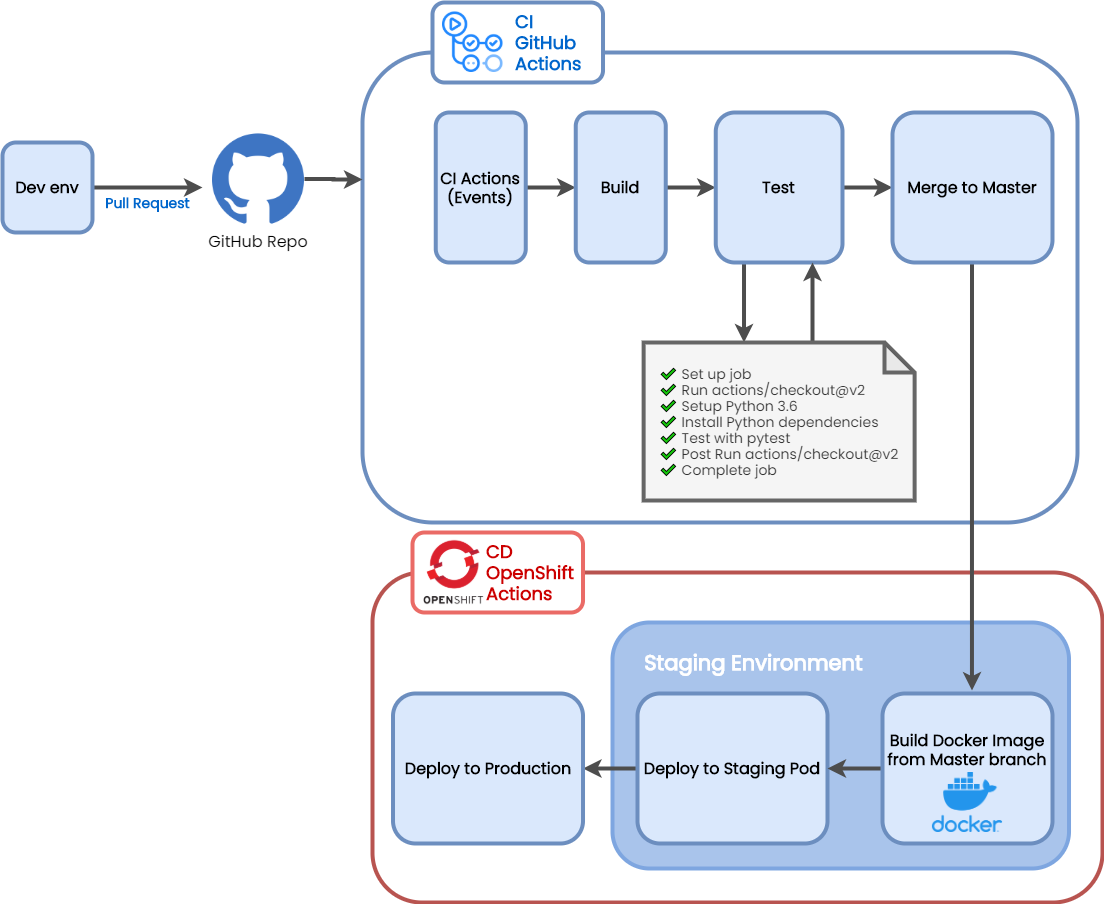

The diagram above was exported from draw.io. Its source (the exported page's mxGraphModel, read from the mxfile embedded in the PNG):
<mxGraphModel dx="1550" dy="1976" grid="1" gridSize="10" guides="1" tooltips="1" connect="1" arrows="1" fold="1" page="1" pageScale="1" pageWidth="850" pageHeight="1100" math="0" shadow="0">
  <root>
    <mxCell id="0" />
    <mxCell id="1" parent="0" />
    <mxCell id="JHQ-ZUi0ZFjFSofUoqdS-5" value="" style="rounded=1;whiteSpace=wrap;html=1;strokeWidth=4;fontFamily=Poppins;fontSource=https%3A%2F%2Ffonts.googleapis.com%2Fcss%3Ffamily%3DPoppins;strokeColor=#b85450;fillColor=none;" parent="1" vertex="1">
      <mxGeometry x="410" y="-400" width="730" height="330" as="geometry" />
    </mxCell>
    <mxCell id="JHQ-ZUi0ZFjFSofUoqdS-2" value="" style="rounded=1;whiteSpace=wrap;html=1;fillColor=none;strokeColor=#6c8ebf;strokeWidth=4;fontFamily=Poppins;fontSource=https%3A%2F%2Ffonts.googleapis.com%2Fcss%3Ffamily%3DPoppins;" parent="1" vertex="1">
      <mxGeometry x="400" y="-920" width="715" height="470" as="geometry" />
    </mxCell>
    <mxCell id="_0tIiUQ-tTUVcuBkeoUj-1" value="" style="rounded=1;whiteSpace=wrap;html=1;labelBackgroundColor=none;fontSize=16;strokeColor=#6c8ebf;fontFamily=Poppins;fontSource=https%3A%2F%2Ffonts.googleapis.com%2Fcss%3Ffamily%3DPoppins;strokeWidth=4;fillColor=#FFFFFF;" parent="1" vertex="1">
      <mxGeometry x="470" y="-970" width="170.51" height="80" as="geometry" />
    </mxCell>
    <mxCell id="JHQ-ZUi0ZFjFSofUoqdS-41" value="" style="rounded=1;whiteSpace=wrap;html=1;strokeColor=#7EA6E0;fontFamily=Poppins;fontSource=https%3A%2F%2Ffonts.googleapis.com%2Fcss%3Ffamily%3DPoppins;strokeWidth=4;fillColor=#A9C4EB;" parent="1" vertex="1">
      <mxGeometry x="650" y="-350" width="456.51" height="246" as="geometry" />
    </mxCell>
    <mxCell id="PfrFr6VxK-j7WnzJ1yth-29" style="edgeStyle=orthogonalEdgeStyle;rounded=0;orthogonalLoop=1;jettySize=auto;html=1;exitX=1;exitY=0.5;exitDx=0;exitDy=0;fontSize=16;fontColor=#000000;fontFamily=Poppins;fontSource=https%3A%2F%2Ffonts.googleapis.com%2Fcss%3Ffamily%3DPoppins;strokeWidth=4;strokeColor=#4D4D4D;" parent="1" source="PfrFr6VxK-j7WnzJ1yth-1" edge="1">
      <mxGeometry relative="1" as="geometry">
        <mxPoint x="240" y="-785" as="targetPoint" />
      </mxGeometry>
    </mxCell>
    <mxCell id="PfrFr6VxK-j7WnzJ1yth-1" value="&lt;font style=&quot;font-size: 16px&quot;&gt;&lt;b&gt;Dev env&lt;/b&gt;&lt;/font&gt;" style="rounded=1;whiteSpace=wrap;html=1;strokeColor=#6c8ebf;labelBackgroundColor=none;fillColor=#dae8fc;fontFamily=Poppins;fontSource=https%3A%2F%2Ffonts.googleapis.com%2Fcss%3Ffamily%3DPoppins;strokeWidth=4;" parent="1" vertex="1">
      <mxGeometry x="40" y="-830" width="90" height="90" as="geometry" />
    </mxCell>
    <mxCell id="JHQ-ZUi0ZFjFSofUoqdS-3" value="&lt;font color=&quot;#0066cc&quot;&gt;&lt;b&gt;CI&lt;br&gt;GitHub Actions&lt;/b&gt;&lt;/font&gt;" style="text;html=1;strokeColor=none;align=left;verticalAlign=middle;whiteSpace=wrap;rounded=0;fontSize=18;fontFamily=Poppins;fontSource=https%3A%2F%2Ffonts.googleapis.com%2Fcss%3Ffamily%3DPoppins;strokeWidth=4;" parent="1" vertex="1">
      <mxGeometry x="550.51" y="-965.25" width="79.49" height="70" as="geometry" />
    </mxCell>
    <mxCell id="JHQ-ZUi0ZFjFSofUoqdS-6" value="" style="shape=image;verticalLabelPosition=bottom;labelBackgroundColor=none;verticalAlign=top;aspect=fixed;imageAspect=0;image=https://avatars2.githubusercontent.com/u/44036562?s=400&amp;v=4;fontFamily=Poppins;fontSource=https%3A%2F%2Ffonts.googleapis.com%2Fcss%3Ffamily%3DPoppins;strokeWidth=4;" parent="1" vertex="1">
      <mxGeometry x="480" y="-960.51" width="60.51" height="60.51" as="geometry" />
    </mxCell>
    <mxCell id="PfrFr6VxK-j7WnzJ1yth-43" style="edgeStyle=orthogonalEdgeStyle;rounded=0;orthogonalLoop=1;jettySize=auto;html=1;fontSize=16;fontColor=#297ACC;fontFamily=Poppins;fontSource=https%3A%2F%2Ffonts.googleapis.com%2Fcss%3Ffamily%3DPoppins;strokeWidth=4;strokeColor=#4D4D4D;" parent="1" source="PfrFr6VxK-j7WnzJ1yth-6" edge="1">
      <mxGeometry relative="1" as="geometry">
        <mxPoint x="400" y="-793" as="targetPoint" />
      </mxGeometry>
    </mxCell>
    <mxCell id="PfrFr6VxK-j7WnzJ1yth-6" value="GitHub Repo" style="shape=image;verticalLabelPosition=bottom;labelBackgroundColor=#ffffff;verticalAlign=top;aspect=fixed;imageAspect=0;image=https://cdn2.iconfinder.com/data/icons/social-icons-33/128/Github-512.png;fontSize=16;fontFamily=Poppins;fontSource=https%3A%2F%2Ffonts.googleapis.com%2Fcss%3Ffamily%3DPoppins;strokeWidth=4;" parent="1" vertex="1">
      <mxGeometry x="250" y="-839.5" width="92" height="92" as="geometry" />
    </mxCell>
    <mxCell id="PfrFr6VxK-j7WnzJ1yth-11" value="" style="edgeStyle=orthogonalEdgeStyle;rounded=0;orthogonalLoop=1;jettySize=auto;html=1;fontSize=16;fontColor=#000000;fontFamily=Poppins;fontSource=https%3A%2F%2Ffonts.googleapis.com%2Fcss%3Ffamily%3DPoppins;strokeWidth=4;strokeColor=#4D4D4D;" parent="1" source="PfrFr6VxK-j7WnzJ1yth-8" target="PfrFr6VxK-j7WnzJ1yth-10" edge="1">
      <mxGeometry relative="1" as="geometry" />
    </mxCell>
    <mxCell id="PfrFr6VxK-j7WnzJ1yth-8" value="&lt;b&gt;CI Actions (Events)&lt;/b&gt;" style="rounded=1;whiteSpace=wrap;html=1;labelBackgroundColor=none;fontSize=16;fillColor=#dae8fc;strokeColor=#6c8ebf;fontFamily=Poppins;fontSource=https%3A%2F%2Ffonts.googleapis.com%2Fcss%3Ffamily%3DPoppins;strokeWidth=4;" parent="1" vertex="1">
      <mxGeometry x="473.25" y="-860" width="90" height="150" as="geometry" />
    </mxCell>
    <mxCell id="PfrFr6VxK-j7WnzJ1yth-13" value="" style="edgeStyle=orthogonalEdgeStyle;rounded=0;orthogonalLoop=1;jettySize=auto;html=1;fontSize=16;fontColor=#000000;fontFamily=Poppins;fontSource=https%3A%2F%2Ffonts.googleapis.com%2Fcss%3Ffamily%3DPoppins;strokeWidth=4;strokeColor=#4D4D4D;" parent="1" source="PfrFr6VxK-j7WnzJ1yth-10" target="PfrFr6VxK-j7WnzJ1yth-12" edge="1">
      <mxGeometry relative="1" as="geometry" />
    </mxCell>
    <mxCell id="PfrFr6VxK-j7WnzJ1yth-10" value="&lt;b&gt;Build&lt;/b&gt;" style="rounded=1;whiteSpace=wrap;html=1;labelBackgroundColor=none;fontSize=16;fillColor=#dae8fc;strokeColor=#6c8ebf;fontFamily=Poppins;fontSource=https%3A%2F%2Ffonts.googleapis.com%2Fcss%3Ffamily%3DPoppins;strokeWidth=4;" parent="1" vertex="1">
      <mxGeometry x="613.25" y="-860" width="90" height="150" as="geometry" />
    </mxCell>
    <mxCell id="JHQ-ZUi0ZFjFSofUoqdS-28" value="" style="edgeStyle=orthogonalEdgeStyle;rounded=0;orthogonalLoop=1;jettySize=auto;html=1;fontSize=18;fontFamily=Poppins;fontSource=https%3A%2F%2Ffonts.googleapis.com%2Fcss%3Ffamily%3DPoppins;strokeWidth=4;strokeColor=#4D4D4D;" parent="1" source="PfrFr6VxK-j7WnzJ1yth-12" target="JHQ-ZUi0ZFjFSofUoqdS-27" edge="1">
      <mxGeometry relative="1" as="geometry" />
    </mxCell>
    <mxCell id="PfrFr6VxK-j7WnzJ1yth-22" value="" style="edgeStyle=orthogonalEdgeStyle;rounded=0;orthogonalLoop=1;jettySize=auto;html=1;fontSize=16;fontColor=#000000;fontFamily=Poppins;fontSource=https%3A%2F%2Ffonts.googleapis.com%2Fcss%3Ffamily%3DPoppins;strokeWidth=4;strokeColor=#4D4D4D;" parent="1" edge="1">
      <mxGeometry relative="1" as="geometry">
        <mxPoint x="781.51" y="-710" as="sourcePoint" />
        <mxPoint x="781.51" y="-630" as="targetPoint" />
      </mxGeometry>
    </mxCell>
    <mxCell id="PfrFr6VxK-j7WnzJ1yth-12" value="&lt;b&gt;Test&lt;/b&gt;" style="rounded=1;whiteSpace=wrap;html=1;labelBackgroundColor=none;fontSize=16;fillColor=#dae8fc;strokeColor=#6c8ebf;fontFamily=Poppins;fontSource=https%3A%2F%2Ffonts.googleapis.com%2Fcss%3Ffamily%3DPoppins;strokeWidth=4;" parent="1" vertex="1">
      <mxGeometry x="753.25" y="-860" width="126.75" height="150" as="geometry" />
    </mxCell>
    <mxCell id="JHQ-ZUi0ZFjFSofUoqdS-71" style="edgeStyle=orthogonalEdgeStyle;rounded=0;orthogonalLoop=1;jettySize=auto;html=1;fontSize=18;fontFamily=Poppins;fontSource=https%3A%2F%2Ffonts.googleapis.com%2Fcss%3Ffamily%3DPoppins;strokeWidth=4;strokeColor=#4D4D4D;" parent="1" edge="1">
      <mxGeometry relative="1" as="geometry">
        <mxPoint x="1009.45" y="-282" as="targetPoint" />
        <Array as="points">
          <mxPoint x="1009.45" y="-282" />
        </Array>
        <mxPoint x="1009.4500000000003" y="-710" as="sourcePoint" />
      </mxGeometry>
    </mxCell>
    <mxCell id="JHQ-ZUi0ZFjFSofUoqdS-27" value="&lt;b&gt;Merge to Master&lt;/b&gt;" style="rounded=1;whiteSpace=wrap;html=1;labelBackgroundColor=none;fontSize=16;fillColor=#dae8fc;strokeColor=#6c8ebf;fontFamily=Poppins;fontSource=https%3A%2F%2Ffonts.googleapis.com%2Fcss%3Ffamily%3DPoppins;strokeWidth=4;" parent="1" vertex="1">
      <mxGeometry x="930" y="-860" width="160" height="150" as="geometry" />
    </mxCell>
    <mxCell id="PfrFr6VxK-j7WnzJ1yth-36" style="edgeStyle=orthogonalEdgeStyle;rounded=0;orthogonalLoop=1;jettySize=auto;html=1;fontSize=16;fontColor=#297ACC;fontFamily=Poppins;fontSource=https%3A%2F%2Ffonts.googleapis.com%2Fcss%3Ffamily%3DPoppins;strokeWidth=4;strokeColor=#4D4D4D;" parent="1" edge="1">
      <mxGeometry relative="1" as="geometry">
        <mxPoint x="850" y="-630" as="sourcePoint" />
        <mxPoint x="850" y="-710" as="targetPoint" />
      </mxGeometry>
    </mxCell>
    <mxCell id="PfrFr6VxK-j7WnzJ1yth-21" value="&lt;div style=&quot;text-align: left ; font-size: 14px&quot;&gt;&lt;span style=&quot;&quot;&gt;&lt;font style=&quot;font-size: 14px&quot;&gt;✔ Set up job&lt;/font&gt;&lt;/span&gt;&lt;/div&gt;&lt;font style=&quot;font-size: 14px&quot;&gt;&lt;div style=&quot;text-align: left&quot;&gt;✔ Run actions/checkout@v2&lt;/div&gt;&lt;/font&gt;&lt;div style=&quot;text-align: left ; font-size: 14px&quot;&gt;&lt;font style=&quot;font-size: 14px&quot;&gt;&lt;span style=&quot;text-align: center;&quot;&gt;✔ Setup Python 3.6&lt;/span&gt;&lt;font style=&quot;font-size: 14px&quot;&gt;&lt;br&gt;&lt;/font&gt;&lt;/font&gt;&lt;/div&gt;&lt;div style=&quot;text-align: left ; font-size: 14px&quot;&gt;&lt;font style=&quot;font-size: 14px&quot;&gt;&lt;span style=&quot;text-align: center;&quot;&gt;✔ Install Python dependencies&lt;/span&gt;&lt;span style=&quot;text-align: center;&quot;&gt;&lt;br&gt;&lt;/span&gt;&lt;/font&gt;&lt;/div&gt;&lt;div style=&quot;text-align: left ; font-size: 14px&quot;&gt;&lt;font style=&quot;font-size: 14px&quot;&gt;&lt;span style=&quot;text-align: center;&quot;&gt;✔ Test with pytest&lt;/span&gt;&lt;span style=&quot;text-align: center;&quot;&gt;&lt;br&gt;&lt;/span&gt;&lt;/font&gt;&lt;/div&gt;&lt;div style=&quot;text-align: left ; font-size: 14px&quot;&gt;&lt;font style=&quot;font-size: 14px&quot;&gt;&lt;span style=&quot;text-align: center;&quot;&gt;✔ Post Run actions/checkout@v2&lt;/span&gt;&lt;span style=&quot;text-align: center;&quot;&gt;&lt;br&gt;&lt;/span&gt;&lt;/font&gt;&lt;/div&gt;&lt;div style=&quot;text-align: left ; font-size: 14px&quot;&gt;&lt;span style=&quot;text-align: center;&quot;&gt;&lt;font style=&quot;font-size: 14px&quot;&gt;✔ Complete job&lt;/font&gt;&lt;/span&gt;&lt;/div&gt;" style="shape=note;whiteSpace=wrap;html=1;backgroundOutline=1;darkOpacity=0.05;labelBackgroundColor=none;fillColor=#f5f5f5;fontSize=16;fontColor=#333333;fontFamily=Poppins;fontSource=https%3A%2F%2Ffonts.googleapis.com%2Fcss%3Ffamily%3DPoppins;strokeWidth=4;strokeColor=#666666;" parent="1" vertex="1">
      <mxGeometry x="681.13" y="-630" width="270.99" height="158" as="geometry" />
    </mxCell>
    <mxCell id="PfrFr6VxK-j7WnzJ1yth-30" value="&lt;font style=&quot;font-size: 14px&quot; color=&quot;#0066cc&quot;&gt;&lt;b&gt;Pull Request&lt;/b&gt;&lt;/font&gt;" style="text;html=1;align=center;verticalAlign=middle;resizable=0;points=[];autosize=1;fontSize=16;fontColor=#000000;fontFamily=Poppins;fontSource=https%3A%2F%2Ffonts.googleapis.com%2Fcss%3Ffamily%3DPoppins;strokeWidth=4;" parent="1" vertex="1">
      <mxGeometry x="135" y="-780" width="100" height="20" as="geometry" />
    </mxCell>
    <mxCell id="JHQ-ZUi0ZFjFSofUoqdS-42" value="&lt;b&gt;&lt;font style=&quot;font-size: 21px&quot;&gt;Staging Environment&lt;/font&gt;&lt;/b&gt;" style="text;html=1;strokeColor=none;fillColor=none;align=center;verticalAlign=middle;whiteSpace=wrap;rounded=0;fontSize=18;fontFamily=Poppins;fontSource=https%3A%2F%2Ffonts.googleapis.com%2Fcss%3Ffamily%3DPoppins;strokeWidth=4;fontColor=#FFFFFF;" parent="1" vertex="1">
      <mxGeometry x="653.64" y="-320" width="275" height="20" as="geometry" />
    </mxCell>
    <mxCell id="PfrFr6VxK-j7WnzJ1yth-40" value="" style="edgeStyle=orthogonalEdgeStyle;rounded=0;orthogonalLoop=1;jettySize=auto;html=1;fontSize=16;fontColor=#297ACC;fontFamily=Poppins;fontSource=https%3A%2F%2Ffonts.googleapis.com%2Fcss%3Ffamily%3DPoppins;strokeWidth=4;strokeColor=#4D4D4D;" parent="1" source="JHQ-ZUi0ZFjFSofUoqdS-56" target="JHQ-ZUi0ZFjFSofUoqdS-58" edge="1">
      <mxGeometry relative="1" as="geometry" />
    </mxCell>
    <mxCell id="JHQ-ZUi0ZFjFSofUoqdS-56" value="&lt;b&gt;Deploy to Staging Pod&lt;/b&gt;" style="rounded=1;whiteSpace=wrap;html=1;labelBackgroundColor=none;fontSize=16;fillColor=#dae8fc;strokeColor=#6c8ebf;fontFamily=Poppins;fontSource=https%3A%2F%2Ffonts.googleapis.com%2Fcss%3Ffamily%3DPoppins;strokeWidth=4;" parent="1" vertex="1">
      <mxGeometry x="675" y="-279" width="190" height="150" as="geometry" />
    </mxCell>
    <mxCell id="JHQ-ZUi0ZFjFSofUoqdS-58" value="&lt;b&gt;Deploy to Production&lt;/b&gt;" style="rounded=1;whiteSpace=wrap;html=1;labelBackgroundColor=none;fontSize=16;fillColor=#dae8fc;strokeColor=#6c8ebf;fontFamily=Poppins;fontSource=https%3A%2F%2Ffonts.googleapis.com%2Fcss%3Ffamily%3DPoppins;strokeWidth=4;" parent="1" vertex="1">
      <mxGeometry x="430.51" y="-279" width="190" height="150" as="geometry" />
    </mxCell>
    <mxCell id="JHQ-ZUi0ZFjFSofUoqdS-70" style="edgeStyle=orthogonalEdgeStyle;rounded=0;orthogonalLoop=1;jettySize=auto;html=1;fontSize=18;fontFamily=Poppins;fontSource=https%3A%2F%2Ffonts.googleapis.com%2Fcss%3Ffamily%3DPoppins;strokeWidth=4;strokeColor=#4D4D4D;" parent="1" source="JHQ-ZUi0ZFjFSofUoqdS-64" target="JHQ-ZUi0ZFjFSofUoqdS-56" edge="1">
      <mxGeometry relative="1" as="geometry" />
    </mxCell>
    <mxCell id="JHQ-ZUi0ZFjFSofUoqdS-64" value="&lt;b&gt;&lt;br&gt;&lt;br&gt;&lt;br&gt;Build Docker Image from Master branch&lt;br&gt;&lt;br&gt;&lt;br&gt;&lt;br&gt;&lt;br&gt;&lt;br&gt;&lt;/b&gt;" style="rounded=1;whiteSpace=wrap;html=1;labelBackgroundColor=none;fontSize=16;fillColor=#dae8fc;strokeColor=#6c8ebf;fontFamily=Poppins;fontSource=https%3A%2F%2Ffonts.googleapis.com%2Fcss%3Ffamily%3DPoppins;strokeWidth=4;" parent="1" vertex="1">
      <mxGeometry x="920" y="-279" width="170" height="150" as="geometry" />
    </mxCell>
    <mxCell id="JHQ-ZUi0ZFjFSofUoqdS-67" value="" style="shape=image;verticalLabelPosition=bottom;labelBackgroundColor=#ffffff;verticalAlign=top;aspect=fixed;imageAspect=0;image=https://www.docker.com/sites/default/files/d8/styles/role_icon/public/2019-07/vertical-logo-monochromatic.png?itok=erja9lKc;fontFamily=Poppins;fontSource=https%3A%2F%2Ffonts.googleapis.com%2Fcss%3Ffamily%3DPoppins;strokeWidth=4;" parent="1" vertex="1">
      <mxGeometry x="969.94" y="-200" width="70.12" height="60" as="geometry" />
    </mxCell>
    <mxCell id="_0tIiUQ-tTUVcuBkeoUj-3" value="" style="group" parent="1" vertex="1" connectable="0">
      <mxGeometry x="450" y="-440" width="170.51" height="80" as="geometry" />
    </mxCell>
    <mxCell id="_0tIiUQ-tTUVcuBkeoUj-2" value="" style="rounded=1;whiteSpace=wrap;html=1;labelBackgroundColor=none;fontSize=16;fontFamily=Poppins;fontSource=https%3A%2F%2Ffonts.googleapis.com%2Fcss%3Ffamily%3DPoppins;strokeWidth=4;fillColor=#FFFFFF;strokeColor=#EA6B66;" parent="_0tIiUQ-tTUVcuBkeoUj-3" vertex="1">
      <mxGeometry width="170.51" height="80" as="geometry" />
    </mxCell>
    <mxCell id="JHQ-ZUi0ZFjFSofUoqdS-8" value="" style="shape=image;verticalLabelPosition=bottom;labelBackgroundColor=#ffffff;verticalAlign=top;aspect=fixed;imageAspect=0;image=https://upload.wikimedia.org/wikipedia/commons/thumb/3/3a/OpenShift-LogoType.svg/959px-OpenShift-LogoType.svg.png;fontFamily=Poppins;fontSource=https%3A%2F%2Ffonts.googleapis.com%2Fcss%3Ffamily%3DPoppins;strokeWidth=4;" parent="_0tIiUQ-tTUVcuBkeoUj-3" vertex="1">
      <mxGeometry x="10" y="6.5" width="62.75" height="67" as="geometry" />
    </mxCell>
    <mxCell id="JHQ-ZUi0ZFjFSofUoqdS-9" value="&lt;font color=&quot;#cc0000&quot;&gt;&lt;b&gt;CD&lt;br&gt;OpenShift Actions&lt;/b&gt;&lt;/font&gt;" style="text;html=1;strokeColor=none;align=left;verticalAlign=middle;whiteSpace=wrap;rounded=0;fontSize=18;fontFamily=Poppins;fontSource=https%3A%2F%2Ffonts.googleapis.com%2Fcss%3Ffamily%3DPoppins;strokeWidth=4;" parent="_0tIiUQ-tTUVcuBkeoUj-3" vertex="1">
      <mxGeometry x="71.63999999999999" width="98.87" height="80" as="geometry" />
    </mxCell>
  </root>
</mxGraphModel>